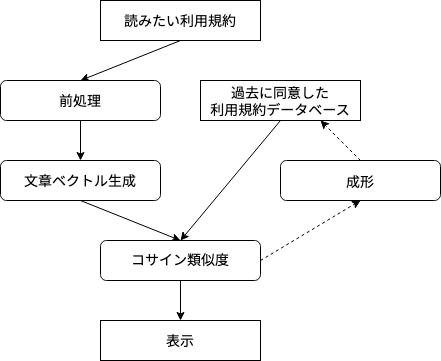

The diagram above was exported from draw.io. Its source (the exported page's mxGraphModel, read from the mxfile embedded in the PNG):
<mxGraphModel dx="971" dy="602" grid="1" gridSize="10" guides="1" tooltips="1" connect="1" arrows="1" fold="1" page="1" pageScale="1" pageWidth="827" pageHeight="1169" math="0" shadow="0">
  <root>
    <mxCell id="0" />
    <mxCell id="1" parent="0" />
    <mxCell id="3bdLn0XjV4XYeEgM388U-3" style="rounded=0;orthogonalLoop=1;jettySize=auto;html=1;exitX=0.5;exitY=1;exitDx=0;exitDy=0;entryX=0.5;entryY=0;entryDx=0;entryDy=0;fontFamily=Noto Sans JP;fontSource=https%3A%2F%2Ffonts.googleapis.com%2Fcss%3Ffamily%3DNoto%2BSans%2BJP;" edge="1" parent="1" source="3bdLn0XjV4XYeEgM388U-1" target="3bdLn0XjV4XYeEgM388U-2">
      <mxGeometry relative="1" as="geometry" />
    </mxCell>
    <mxCell id="3bdLn0XjV4XYeEgM388U-1" value="&lt;font data-font-src=&quot;https://fonts.googleapis.com/css?family=Noto+Sans+JP&quot; style=&quot;font-size: 14px;&quot; face=&quot;Noto Sans JP&quot;&gt;読みたい利用規約&lt;/font&gt;" style="rounded=0;whiteSpace=wrap;html=1;shadow=0;" vertex="1" parent="1">
      <mxGeometry x="300" y="40" width="160" height="40" as="geometry" />
    </mxCell>
    <mxCell id="3bdLn0XjV4XYeEgM388U-5" style="edgeStyle=orthogonalEdgeStyle;rounded=0;orthogonalLoop=1;jettySize=auto;html=1;exitX=0.5;exitY=1;exitDx=0;exitDy=0;entryX=0.5;entryY=0;entryDx=0;entryDy=0;fontFamily=Noto Sans JP;fontSource=https%3A%2F%2Ffonts.googleapis.com%2Fcss%3Ffamily%3DNoto%2BSans%2BJP;fontSize=14;" edge="1" parent="1" source="3bdLn0XjV4XYeEgM388U-2" target="3bdLn0XjV4XYeEgM388U-4">
      <mxGeometry relative="1" as="geometry" />
    </mxCell>
    <mxCell id="3bdLn0XjV4XYeEgM388U-2" value="&lt;font data-font-src=&quot;https://fonts.googleapis.com/css?family=Noto+Sans+JP&quot; style=&quot;font-size: 14px;&quot; face=&quot;Noto Sans JP&quot;&gt;前処理&lt;/font&gt;" style="rounded=1;whiteSpace=wrap;html=1;" vertex="1" parent="1">
      <mxGeometry x="200" y="120" width="160" height="40" as="geometry" />
    </mxCell>
    <mxCell id="3bdLn0XjV4XYeEgM388U-11" style="rounded=0;orthogonalLoop=1;jettySize=auto;html=1;exitX=0.5;exitY=1;exitDx=0;exitDy=0;entryX=0.5;entryY=0;entryDx=0;entryDy=0;fontFamily=Noto Sans JP;fontSource=https%3A%2F%2Ffonts.googleapis.com%2Fcss%3Ffamily%3DNoto%2BSans%2BJP;fontSize=14;" edge="1" parent="1" source="3bdLn0XjV4XYeEgM388U-4" target="3bdLn0XjV4XYeEgM388U-9">
      <mxGeometry relative="1" as="geometry" />
    </mxCell>
    <mxCell id="3bdLn0XjV4XYeEgM388U-4" value="&lt;font data-font-src=&quot;https://fonts.googleapis.com/css?family=Noto+Sans+JP&quot; style=&quot;font-size: 14px;&quot; face=&quot;Noto Sans JP&quot;&gt;文章ベクトル生成&lt;/font&gt;" style="rounded=1;whiteSpace=wrap;html=1;" vertex="1" parent="1">
      <mxGeometry x="200" y="200" width="160" height="40" as="geometry" />
    </mxCell>
    <mxCell id="3bdLn0XjV4XYeEgM388U-12" style="edgeStyle=none;rounded=0;orthogonalLoop=1;jettySize=auto;html=1;exitX=0.5;exitY=1;exitDx=0;exitDy=0;entryX=0.5;entryY=0;entryDx=0;entryDy=0;fontFamily=Noto Sans JP;fontSource=https%3A%2F%2Ffonts.googleapis.com%2Fcss%3Ffamily%3DNoto%2BSans%2BJP;fontSize=14;" edge="1" parent="1" source="3bdLn0XjV4XYeEgM388U-7" target="3bdLn0XjV4XYeEgM388U-9">
      <mxGeometry relative="1" as="geometry" />
    </mxCell>
    <mxCell id="3bdLn0XjV4XYeEgM388U-7" value="&lt;div&gt;過去に同意した&lt;/div&gt;&lt;div&gt;利用規約データベース&lt;br&gt;&lt;/div&gt;" style="rounded=0;whiteSpace=wrap;html=1;fontFamily=Noto Sans JP;fontSource=https%3A%2F%2Ffonts.googleapis.com%2Fcss%3Ffamily%3DNoto%2BSans%2BJP;fontSize=14;" vertex="1" parent="1">
      <mxGeometry x="400" y="120" width="160" height="40" as="geometry" />
    </mxCell>
    <mxCell id="3bdLn0XjV4XYeEgM388U-13" style="edgeStyle=none;rounded=0;orthogonalLoop=1;jettySize=auto;html=1;exitX=0.5;exitY=0;exitDx=0;exitDy=0;entryX=0.75;entryY=1;entryDx=0;entryDy=0;fontFamily=Noto Sans JP;fontSource=https%3A%2F%2Ffonts.googleapis.com%2Fcss%3Ffamily%3DNoto%2BSans%2BJP;fontSize=14;dashed=1;" edge="1" parent="1" source="3bdLn0XjV4XYeEgM388U-8" target="3bdLn0XjV4XYeEgM388U-7">
      <mxGeometry relative="1" as="geometry" />
    </mxCell>
    <mxCell id="3bdLn0XjV4XYeEgM388U-8" value="成形" style="rounded=1;whiteSpace=wrap;html=1;fontFamily=Noto Sans JP;fontSource=https%3A%2F%2Ffonts.googleapis.com%2Fcss%3Ffamily%3DNoto%2BSans%2BJP;fontSize=14;" vertex="1" parent="1">
      <mxGeometry x="480" y="200" width="160" height="40" as="geometry" />
    </mxCell>
    <mxCell id="3bdLn0XjV4XYeEgM388U-14" style="edgeStyle=none;rounded=0;orthogonalLoop=1;jettySize=auto;html=1;exitX=1;exitY=0.5;exitDx=0;exitDy=0;entryX=0.5;entryY=1;entryDx=0;entryDy=0;fontFamily=Noto Sans JP;fontSource=https%3A%2F%2Ffonts.googleapis.com%2Fcss%3Ffamily%3DNoto%2BSans%2BJP;fontSize=14;dashed=1;" edge="1" parent="1" source="3bdLn0XjV4XYeEgM388U-9" target="3bdLn0XjV4XYeEgM388U-8">
      <mxGeometry relative="1" as="geometry" />
    </mxCell>
    <mxCell id="3bdLn0XjV4XYeEgM388U-16" style="edgeStyle=none;rounded=0;orthogonalLoop=1;jettySize=auto;html=1;exitX=0.5;exitY=1;exitDx=0;exitDy=0;entryX=0.5;entryY=0;entryDx=0;entryDy=0;fontFamily=Noto Sans JP;fontSource=https%3A%2F%2Ffonts.googleapis.com%2Fcss%3Ffamily%3DNoto%2BSans%2BJP;fontSize=14;" edge="1" parent="1" source="3bdLn0XjV4XYeEgM388U-9" target="3bdLn0XjV4XYeEgM388U-15">
      <mxGeometry relative="1" as="geometry" />
    </mxCell>
    <mxCell id="3bdLn0XjV4XYeEgM388U-9" value="&lt;font style=&quot;font-size: 14px;&quot; face=&quot;Noto Sans JP&quot;&gt;コサイン類似度&lt;/font&gt;&lt;font style=&quot;font-size: 14px;&quot;&gt;&lt;br&gt;&lt;/font&gt;" style="rounded=1;whiteSpace=wrap;html=1;" vertex="1" parent="1">
      <mxGeometry x="300" y="280" width="160" height="40" as="geometry" />
    </mxCell>
    <mxCell id="3bdLn0XjV4XYeEgM388U-15" value="&lt;font data-font-src=&quot;https://fonts.googleapis.com/css?family=Noto+Sans+JP&quot; style=&quot;font-size: 14px;&quot; face=&quot;Noto Sans JP&quot;&gt;表示&lt;/font&gt;" style="rounded=0;whiteSpace=wrap;html=1;sketch=0;glass=0;shadow=0;" vertex="1" parent="1">
      <mxGeometry x="300" y="360" width="160" height="40" as="geometry" />
    </mxCell>
  </root>
</mxGraphModel>